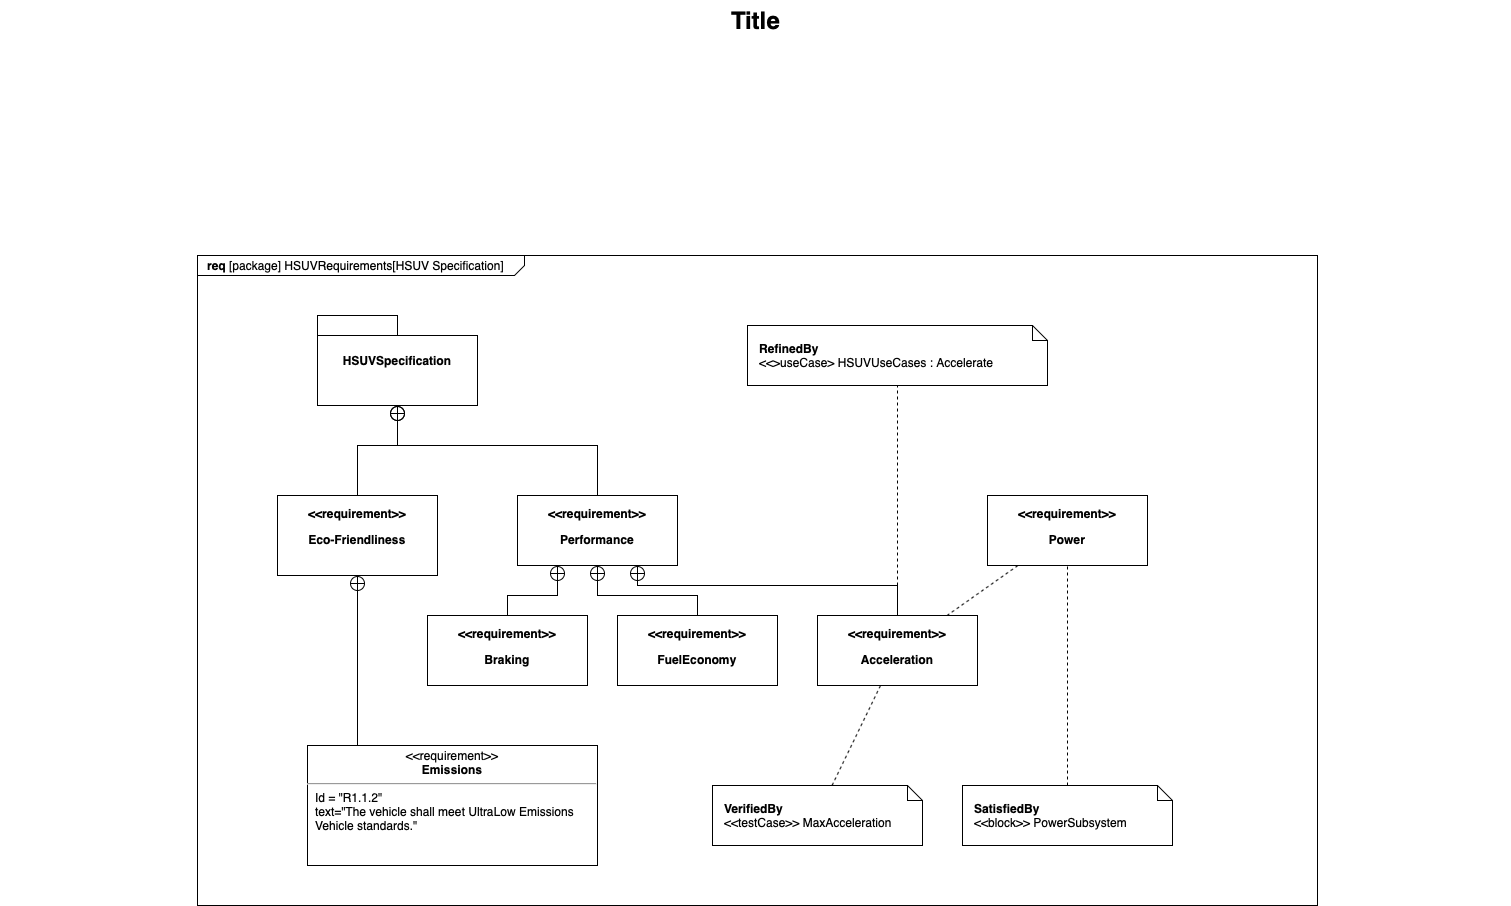

The diagram above was exported from draw.io. Its source (the exported page's mxGraphModel, read from the mxfile embedded in the PNG):
<mxGraphModel dx="935" dy="527" grid="1" gridSize="10" guides="1" tooltips="1" connect="1" arrows="1" fold="1" page="1" pageScale="1.5" pageWidth="1169" pageHeight="826" background="none" math="0" shadow="0">
  <root>
    <mxCell id="0" style=";html=1;" />
    <mxCell id="1" style=";html=1;" parent="0" />
    <mxCell id="1672d66443f91eb5-1" value="&lt;p style=&quot;margin: 0px ; margin-top: 4px ; margin-left: 10px ; text-align: left&quot;&gt;&lt;b&gt;req&lt;/b&gt;&amp;nbsp;[package] HSUVRequirements[HSUV Specification]&lt;/p&gt;" style="html=1;strokeWidth=1;shape=mxgraph.sysml.package;html=1;overflow=fill;whiteSpace=wrap;fillColor=none;gradientColor=none;fontSize=12;align=center;labelX=327.64;" parent="1" vertex="1">
      <mxGeometry x="317" y="295" width="1120" height="650" as="geometry" />
    </mxCell>
    <mxCell id="1672d66443f91eb5-2" value="HSUVSpecification" style="shape=folder;tabWidth=80;tabHeight=20;tabPosition=left;strokeWidth=1;html=1;whiteSpace=wrap;align=center;fontSize=12;fontStyle=1" parent="1" vertex="1">
      <mxGeometry x="437" y="355" width="160" height="90" as="geometry" />
    </mxCell>
    <mxCell id="1672d66443f91eb5-3" value="&lt;b&gt;RefinedBy&lt;/b&gt;&lt;div&gt;&amp;lt;&amp;lt;&amp;gt;useCase&amp;gt; HSUVUseCases : Accelerate&lt;/div&gt;" style="shape=note;size=15;align=left;spacingLeft=10;html=1;whiteSpace=wrap;strokeColor=#000000;strokeWidth=1;fillColor=#ffffff;fontSize=12;" parent="1" vertex="1">
      <mxGeometry x="867" y="365" width="300" height="60" as="geometry" />
    </mxCell>
    <mxCell id="1672d66443f91eb5-13" style="edgeStyle=orthogonalEdgeStyle;rounded=0;html=1;jettySize=auto;orthogonalLoop=1;endArrow=circlePlus;endFill=0;" parent="1" source="1672d66443f91eb5-4" target="1672d66443f91eb5-2" edge="1">
      <mxGeometry relative="1" as="geometry">
        <Array as="points">
          <mxPoint x="477" y="485" />
          <mxPoint x="517" y="485" />
        </Array>
      </mxGeometry>
    </mxCell>
    <mxCell id="1672d66443f91eb5-4" value="&lt;p&gt;&amp;lt;&amp;lt;requirement&amp;gt;&amp;gt;&lt;/p&gt;&lt;p&gt;Eco-Friendliness&lt;/p&gt;" style="shape=rect;html=1;overflow=fill;whiteSpace=wrap;align=center;fontStyle=1" parent="1" vertex="1">
      <mxGeometry x="397" y="535" width="160" height="80" as="geometry" />
    </mxCell>
    <mxCell id="1672d66443f91eb5-15" style="edgeStyle=orthogonalEdgeStyle;rounded=0;html=1;endArrow=circlePlus;endFill=0;jettySize=auto;orthogonalLoop=1;" parent="1" source="1672d66443f91eb5-5" target="1672d66443f91eb5-2" edge="1">
      <mxGeometry relative="1" as="geometry">
        <Array as="points">
          <mxPoint x="717" y="485" />
          <mxPoint x="517" y="485" />
        </Array>
      </mxGeometry>
    </mxCell>
    <mxCell id="1672d66443f91eb5-5" value="&lt;p&gt;&amp;lt;&amp;lt;requirement&amp;gt;&amp;gt;&lt;/p&gt;&lt;p&gt;Performance&lt;/p&gt;" style="shape=rect;html=1;overflow=fill;whiteSpace=wrap;align=center;fontStyle=1" parent="1" vertex="1">
      <mxGeometry x="637" y="535" width="160" height="70" as="geometry" />
    </mxCell>
    <mxCell id="1672d66443f91eb5-21" style="edgeStyle=none;rounded=0;html=1;dashed=1;endArrow=none;endFill=0;jettySize=auto;orthogonalLoop=1;" parent="1" source="1672d66443f91eb5-6" target="1672d66443f91eb5-9" edge="1">
      <mxGeometry relative="1" as="geometry" />
    </mxCell>
    <mxCell id="1672d66443f91eb5-6" value="&lt;p&gt;&amp;lt;&amp;lt;requirement&amp;gt;&amp;gt;&lt;/p&gt;&lt;p&gt;Power&lt;/p&gt;" style="shape=rect;html=1;overflow=fill;whiteSpace=wrap;align=center;fontStyle=1" parent="1" vertex="1">
      <mxGeometry x="1107" y="535" width="160" height="70" as="geometry" />
    </mxCell>
    <mxCell id="1672d66443f91eb5-16" style="edgeStyle=orthogonalEdgeStyle;rounded=0;html=1;endArrow=circlePlus;endFill=0;jettySize=auto;orthogonalLoop=1;entryX=0.25;entryY=1;" parent="1" source="1672d66443f91eb5-7" target="1672d66443f91eb5-5" edge="1">
      <mxGeometry relative="1" as="geometry">
        <Array as="points">
          <mxPoint x="627" y="635" />
          <mxPoint x="677" y="635" />
        </Array>
      </mxGeometry>
    </mxCell>
    <mxCell id="1672d66443f91eb5-7" value="&lt;p&gt;&amp;lt;&amp;lt;requirement&amp;gt;&amp;gt;&lt;/p&gt;&lt;p&gt;Braking&lt;/p&gt;" style="shape=rect;html=1;overflow=fill;whiteSpace=wrap;align=center;fontStyle=1" parent="1" vertex="1">
      <mxGeometry x="547" y="655" width="160" height="70" as="geometry" />
    </mxCell>
    <mxCell id="1672d66443f91eb5-17" style="edgeStyle=orthogonalEdgeStyle;rounded=0;html=1;endArrow=circlePlus;endFill=0;jettySize=auto;orthogonalLoop=1;entryX=0.5;entryY=1;" parent="1" source="1672d66443f91eb5-8" target="1672d66443f91eb5-5" edge="1">
      <mxGeometry relative="1" as="geometry">
        <Array as="points">
          <mxPoint x="817" y="635" />
          <mxPoint x="717" y="635" />
        </Array>
      </mxGeometry>
    </mxCell>
    <mxCell id="1672d66443f91eb5-8" value="&lt;p&gt;&amp;lt;&amp;lt;requirement&amp;gt;&amp;gt;&lt;/p&gt;&lt;p&gt;FuelEconomy&lt;/p&gt;" style="shape=rect;html=1;overflow=fill;whiteSpace=wrap;align=center;fontStyle=1" parent="1" vertex="1">
      <mxGeometry x="737" y="655" width="160" height="70" as="geometry" />
    </mxCell>
    <mxCell id="1672d66443f91eb5-18" style="edgeStyle=orthogonalEdgeStyle;rounded=0;html=1;endArrow=circlePlus;endFill=0;jettySize=auto;orthogonalLoop=1;entryX=0.75;entryY=1;" parent="1" source="1672d66443f91eb5-9" target="1672d66443f91eb5-5" edge="1">
      <mxGeometry relative="1" as="geometry">
        <Array as="points">
          <mxPoint x="1017" y="625" />
          <mxPoint x="757" y="625" />
        </Array>
      </mxGeometry>
    </mxCell>
    <mxCell id="1672d66443f91eb5-22" style="edgeStyle=none;rounded=0;html=1;dashed=1;endArrow=none;endFill=0;jettySize=auto;orthogonalLoop=1;" parent="1" source="1672d66443f91eb5-9" target="1672d66443f91eb5-3" edge="1">
      <mxGeometry relative="1" as="geometry" />
    </mxCell>
    <mxCell id="1672d66443f91eb5-9" value="&lt;p&gt;&amp;lt;&amp;lt;requirement&amp;gt;&amp;gt;&lt;/p&gt;&lt;p&gt;Acceleration&lt;/p&gt;" style="shape=rect;html=1;overflow=fill;whiteSpace=wrap;align=center;fontStyle=1" parent="1" vertex="1">
      <mxGeometry x="937" y="655" width="160" height="70" as="geometry" />
    </mxCell>
    <mxCell id="1672d66443f91eb5-14" style="edgeStyle=orthogonalEdgeStyle;rounded=0;html=1;endArrow=circlePlus;endFill=0;jettySize=auto;orthogonalLoop=1;" parent="1" source="1672d66443f91eb5-10" target="1672d66443f91eb5-4" edge="1">
      <mxGeometry relative="1" as="geometry">
        <Array as="points">
          <mxPoint x="477" y="755" />
          <mxPoint x="477" y="755" />
        </Array>
      </mxGeometry>
    </mxCell>
    <mxCell id="1672d66443f91eb5-10" value="&lt;p style=&quot;margin: 0px ; margin-top: 4px ; text-align: center&quot;&gt;&amp;lt;&amp;lt;requirement&amp;gt;&amp;gt;&lt;br&gt;&lt;b&gt;Emissions&lt;/b&gt;&lt;/p&gt;&lt;hr&gt;&lt;p style=&quot;margin: 0px ; margin-left: 8px ; text-align: left&quot;&gt;Id = &quot;R1.1.2&quot;&lt;/p&gt;&lt;p style=&quot;margin: 0px ; margin-left: 8px ; text-align: left&quot;&gt;text=&quot;The vehicle shall meet UltraLow Emissions Vehicle standards.&quot;&lt;/p&gt;" style="shape=rect;html=1;overflow=fill;whiteSpace=wrap;" parent="1" vertex="1">
      <mxGeometry x="427" y="785" width="290" height="120" as="geometry" />
    </mxCell>
    <mxCell id="1672d66443f91eb5-19" style="rounded=0;html=1;endArrow=none;endFill=0;jettySize=auto;orthogonalLoop=1;dashed=1;" parent="1" source="1672d66443f91eb5-11" target="1672d66443f91eb5-9" edge="1">
      <mxGeometry relative="1" as="geometry" />
    </mxCell>
    <mxCell id="1672d66443f91eb5-11" value="&lt;b&gt;VerifiedBy&lt;/b&gt;&lt;div&gt;&amp;lt;&amp;lt;testCase&amp;gt;&amp;gt; MaxAcceleration&lt;/div&gt;" style="shape=note;size=15;align=left;spacingLeft=10;html=1;whiteSpace=wrap;strokeWidth=1;fontSize=12;" parent="1" vertex="1">
      <mxGeometry x="832" y="825" width="210" height="60" as="geometry" />
    </mxCell>
    <mxCell id="1672d66443f91eb5-20" style="edgeStyle=none;rounded=0;html=1;dashed=1;endArrow=none;endFill=0;jettySize=auto;orthogonalLoop=1;" parent="1" source="1672d66443f91eb5-12" target="1672d66443f91eb5-6" edge="1">
      <mxGeometry relative="1" as="geometry" />
    </mxCell>
    <mxCell id="1672d66443f91eb5-12" value="&lt;b&gt;SatisfiedBy&lt;/b&gt;&lt;div&gt;&amp;lt;&amp;lt;block&amp;gt;&amp;gt; PowerSubsystem&lt;/div&gt;" style="shape=note;size=15;align=left;spacingLeft=10;html=1;whiteSpace=wrap;strokeWidth=1;fontSize=12;" parent="1" vertex="1">
      <mxGeometry x="1082" y="825" width="210" height="60" as="geometry" />
    </mxCell>
    <mxCell id="1672d66443f91eb5-23" value="Title" style="text;strokeColor=none;fillColor=none;html=1;fontSize=24;fontStyle=1;verticalAlign=middle;align=center;" parent="1" vertex="1">
      <mxGeometry x="120" y="40" width="1510" height="40" as="geometry" />
    </mxCell>
  </root>
</mxGraphModel>